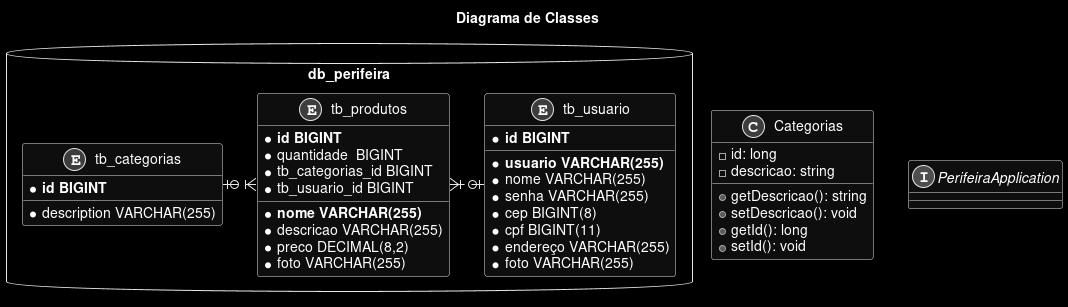

The diagram above was rendered by PlantUML. Its source (embedded in the PNG):
@startuml
allow_mixing
skinparam monochrome reverse
skinparam usecase {
	BackgroundColor  white
	BorderColor white
}
title Diagrama de Classes

class Categorias {
	- id: long
	- descricao: string
	+ getDescricao(): string
	+ setDescricao(): void
	+ getId(): long
	+ setId(): void
}

interface PerifeiraApplication {

}

database db_perifeira {
	entity tb_categorias {
	  * **id BIGINT**
	  * description VARCHAR(255)
	}
	entity tb_produtos {
		* **id BIGINT**
		* **nome VARCHAR(255)**
		* descricao VARCHAR(255)
		* quantidade  BIGINT
		* preco DECIMAL(8,2)
		* foto VARCHAR(255)
		* tb_categorias_id BIGINT
		* tb_usuario_id BIGINT
	}
	entity tb_usuario {
		* **id BIGINT**
		* **usuario VARCHAR(255)**
		* nome VARCHAR(255)
		* senha VARCHAR(255)
		* cep BIGINT(8)
		* cpf BIGINT(11)
		* endereço VARCHAR(255)
		* foto VARCHAR(255)
	}
	tb_categorias |o.right.|{ tb_produtos
	tb_usuario |o.left.|{ tb_produtos
}




@enduml